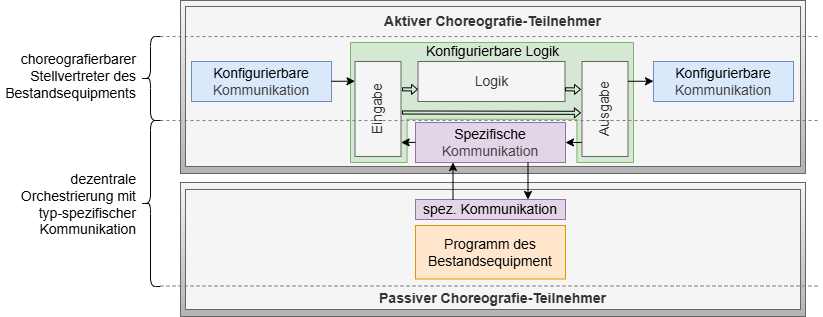

The diagram above was exported from draw.io. Its source (the exported page's mxGraphModel, read from the mxfile embedded in the PNG):
<mxGraphModel dx="61" dy="506" grid="1" gridSize="10" guides="1" tooltips="1" connect="1" arrows="1" fold="1" page="1" pageScale="1" pageWidth="827" pageHeight="1169" math="0" shadow="0">
  <root>
    <mxCell id="0" />
    <mxCell id="1" parent="0" />
    <mxCell id="64" value="" style="rounded=0;whiteSpace=wrap;html=1;fontSize=12;fillColor=#f5f5f5;gradientColor=#b3b3b3;strokeColor=#666666;fontColor=#0A0A0A;fontStyle=1;verticalAlign=top;" vertex="1" parent="1">
      <mxGeometry x="1070" y="542" width="625" height="134" as="geometry" />
    </mxCell>
    <mxCell id="65" value="Passiver Choreografie-Teilnehmer" style="rounded=0;whiteSpace=wrap;html=1;fontSize=14;fillColor=#f5f5f5;gradientColor=none;strokeColor=#666666;fontColor=#333333;fontStyle=1;verticalAlign=bottom;perimeterSpacing=1;strokeWidth=1;" vertex="1" parent="1">
      <mxGeometry x="1075" y="549" width="615" height="120" as="geometry" />
    </mxCell>
    <mxCell id="66" value="" style="rounded=0;whiteSpace=wrap;html=1;fontSize=14;fillColor=#f5f5f5;gradientColor=#b3b3b3;strokeColor=#666666;fontColor=#0A0A0A;fontStyle=1;verticalAlign=middle;" vertex="1" parent="1">
      <mxGeometry x="1070" y="360" width="625" height="173" as="geometry" />
    </mxCell>
    <mxCell id="67" value="Aktiver Choreografie-Teilnehmer" style="rounded=0;whiteSpace=wrap;html=1;fontSize=14;fillColor=#f5f5f5;gradientColor=none;strokeColor=#666666;fontColor=#333333;fontStyle=1;verticalAlign=top;perimeterSpacing=1;strokeWidth=1;" vertex="1" parent="1">
      <mxGeometry x="1075" y="366" width="615" height="160" as="geometry" />
    </mxCell>
    <mxCell id="68" value="" style="verticalLabelPosition=bottom;verticalAlign=middle;html=1;shape=mxgraph.basic.polygon;polyCoords=[[0,1],[0,0],[1,0],[1,1],[0.8,1],[0.8,0.64],[0.2,0.64],[0.2,1]];polyline=0;fillColor=#d5e8d4;strokeColor=#82b366;fontSize=14;" vertex="1" parent="1">
      <mxGeometry x="1240" y="402" width="283" height="120" as="geometry" />
    </mxCell>
    <mxCell id="69" value="Eingabe" style="rounded=0;whiteSpace=wrap;html=1;fillColor=#f5f5f5;strokeColor=#666666;fontColor=#333333;fontSize=14;horizontal=0;verticalAlign=middle;" vertex="1" parent="1">
      <mxGeometry x="1244.5" y="421" width="46" height="95" as="geometry" />
    </mxCell>
    <mxCell id="70" value="Ausgabe" style="rounded=0;whiteSpace=wrap;html=1;fillColor=#f5f5f5;strokeColor=#666666;fontColor=#333333;fontSize=14;horizontal=0;verticalAlign=middle;" vertex="1" parent="1">
      <mxGeometry x="1471.5" y="421" width="46" height="95" as="geometry" />
    </mxCell>
    <mxCell id="71" value="Logik" style="rounded=0;whiteSpace=wrap;html=1;fillColor=#f5f5f5;strokeColor=#666666;fontColor=#333333;fontSize=14;verticalAlign=middle;" vertex="1" parent="1">
      <mxGeometry x="1307.5" y="421" width="147" height="40" as="geometry" />
    </mxCell>
    <mxCell id="72" style="edgeStyle=none;html=1;exitX=1;exitY=0.5;exitDx=0;exitDy=0;fontColor=#000000;strokeColor=#000000;shape=flexArrow;endWidth=5.882352941176471;endSize=1.6705882352941175;width=3.0588235294117645;fontSize=14;verticalAlign=middle;" edge="1" parent="1">
      <mxGeometry relative="1" as="geometry">
        <mxPoint x="1291.5" y="448.8000000000002" as="sourcePoint" />
        <mxPoint x="1307.5" y="448.9200000000001" as="targetPoint" />
      </mxGeometry>
    </mxCell>
    <mxCell id="73" style="edgeStyle=none;html=1;exitX=1;exitY=0.5;exitDx=0;exitDy=0;fontColor=#000000;strokeColor=#000000;shape=flexArrow;endWidth=5.882352941176471;endSize=1.6705882352941175;width=3.0588235294117645;fontSize=14;verticalAlign=middle;" edge="1" parent="1">
      <mxGeometry relative="1" as="geometry">
        <mxPoint x="1454.5" y="448.8000000000002" as="sourcePoint" />
        <mxPoint x="1470.5" y="448.9200000000001" as="targetPoint" />
      </mxGeometry>
    </mxCell>
    <mxCell id="80" style="edgeStyle=none;html=1;exitX=1;exitY=0.5;exitDx=0;exitDy=0;fontColor=#000000;strokeColor=#000000;shape=flexArrow;endWidth=5.882352941176471;endSize=1.6705882352941175;width=3.0588235294117645;entryX=-0.002;entryY=0.177;entryDx=0;entryDy=0;entryPerimeter=0;fontSize=14;verticalAlign=middle;" edge="1" parent="1">
      <mxGeometry relative="1" as="geometry">
        <mxPoint x="1291.5" y="472.0000000000002" as="sourcePoint" />
        <mxPoint x="1470.4080000000004" y="472.3299999999999" as="targetPoint" />
      </mxGeometry>
    </mxCell>
    <mxCell id="84" style="edgeStyle=none;html=1;entryX=1;entryY=0.5;entryDx=0;entryDy=0;fontSize=14;verticalAlign=middle;exitX=-0.005;exitY=0.852;exitDx=0;exitDy=0;exitPerimeter=0;" edge="1" parent="1" target="96" source="70">
      <mxGeometry relative="1" as="geometry">
        <mxPoint x="1500" y="540" as="sourcePoint" />
        <mxPoint x="1543" y="488" as="targetPoint" />
      </mxGeometry>
    </mxCell>
    <mxCell id="85" value="&lt;span style=&quot;color: rgb(0, 0, 0); font-family: Helvetica; font-size: 14px; font-style: normal; font-variant-ligatures: normal; font-variant-caps: normal; letter-spacing: normal; orphans: 2; text-align: center; text-indent: 0px; text-transform: none; widows: 2; word-spacing: 0px; -webkit-text-stroke-width: 0px; text-decoration-thickness: initial; text-decoration-style: initial; text-decoration-color: initial; float: none; display: inline !important;&quot;&gt;Konfigurierbare Logik&lt;/span&gt;" style="text;html=1;strokeColor=none;fillColor=none;align=center;verticalAlign=middle;whiteSpace=wrap;rounded=0;labelBackgroundColor=none;fontStyle=0;fontSize=14;" vertex="1" parent="1">
      <mxGeometry x="1244.5" y="400" width="275" height="21" as="geometry" />
    </mxCell>
    <mxCell id="86" value="&lt;span style=&quot;color: rgb(0, 0, 0);&quot;&gt;Programm des Bestandsequipment&lt;/span&gt;" style="rounded=0;whiteSpace=wrap;html=1;fillColor=#ffe6cc;strokeColor=#d79b00;verticalAlign=middle;fontStyle=0;fontSize=14;" vertex="1" parent="1">
      <mxGeometry x="1305" y="585" width="150" height="53.5" as="geometry" />
    </mxCell>
    <mxCell id="87" value="spez. Kommunikation" style="rounded=0;whiteSpace=wrap;html=1;fillColor=#e1d5e7;strokeColor=#9673a6;verticalAlign=middle;fontStyle=0;fontSize=14;" vertex="1" parent="1">
      <mxGeometry x="1305" y="559" width="150" height="20" as="geometry" />
    </mxCell>
    <mxCell id="88" value="" style="shape=curlyBracket;whiteSpace=wrap;html=1;rounded=1;labelPosition=left;verticalLabelPosition=middle;align=right;verticalAlign=middle;" vertex="1" parent="1">
      <mxGeometry x="1030" y="480" width="20" height="166" as="geometry" />
    </mxCell>
    <mxCell id="89" value="dezentrale Orchestrierung mit typ-spezifischer Kommunikation" style="text;html=1;strokeColor=none;fillColor=none;align=right;verticalAlign=middle;whiteSpace=wrap;rounded=0;labelBackgroundColor=none;fontStyle=0;fontSize=14;" vertex="1" parent="1">
      <mxGeometry x="890" y="549" width="137.5" height="30" as="geometry" />
    </mxCell>
    <mxCell id="90" value="" style="endArrow=none;dashed=1;html=1;exitX=1;exitY=0.015;exitDx=0;exitDy=0;exitPerimeter=0;strokeColor=#808080;" edge="1" parent="1">
      <mxGeometry width="50" height="50" relative="1" as="geometry">
        <mxPoint x="1050" y="396.0250000000001" as="sourcePoint" />
        <mxPoint x="1710" y="396" as="targetPoint" />
      </mxGeometry>
    </mxCell>
    <mxCell id="91" value="" style="endArrow=none;dashed=1;html=1;exitX=1;exitY=0.015;exitDx=0;exitDy=0;exitPerimeter=0;strokeColor=#808080;" edge="1" parent="1">
      <mxGeometry width="50" height="50" relative="1" as="geometry">
        <mxPoint x="1050" y="645.5250000000001" as="sourcePoint" />
        <mxPoint x="1710" y="645.5" as="targetPoint" />
      </mxGeometry>
    </mxCell>
    <mxCell id="92" value="&lt;div&gt;&lt;span style=&quot;color: rgb(0, 0, 0);&quot;&gt;Konfigurierbare&lt;/span&gt;&lt;/div&gt;&lt;div&gt;&lt;span style=&quot;color: rgb(63, 63, 63); background-color: transparent;&quot;&gt;Kommunikation&lt;/span&gt;&lt;/div&gt;" style="rounded=0;whiteSpace=wrap;html=1;fillColor=#dae8fc;strokeColor=#6c8ebf;verticalAlign=middle;fontStyle=0;fontSize=14;" vertex="1" parent="1">
      <mxGeometry x="1081" y="421" width="140" height="40" as="geometry" />
    </mxCell>
    <mxCell id="93" value="&lt;div&gt;&lt;span style=&quot;color: rgb(0, 0, 0);&quot;&gt;Konfigurierbare&lt;/span&gt;&lt;/div&gt;&lt;div&gt;&lt;span style=&quot;color: rgb(63, 63, 63); background-color: transparent;&quot;&gt;Kommunikation&lt;/span&gt;&lt;/div&gt;" style="rounded=0;whiteSpace=wrap;html=1;fillColor=#dae8fc;strokeColor=#6c8ebf;verticalAlign=middle;fontStyle=0;fontSize=14;" vertex="1" parent="1">
      <mxGeometry x="1543" y="421" width="140" height="40" as="geometry" />
    </mxCell>
    <mxCell id="94" style="edgeStyle=none;html=1;exitX=1;exitY=0.5;exitDx=0;exitDy=0;entryX=0;entryY=0.5;entryDx=0;entryDy=0;fontSize=14;verticalAlign=middle;" edge="1" parent="1">
      <mxGeometry relative="1" as="geometry">
        <mxPoint x="1517.5" y="440.76" as="sourcePoint" />
        <mxPoint x="1543" y="440.76" as="targetPoint" />
      </mxGeometry>
    </mxCell>
    <mxCell id="95" style="edgeStyle=none;html=1;exitX=1;exitY=0.5;exitDx=0;exitDy=0;entryX=0;entryY=0.5;entryDx=0;entryDy=0;fontSize=14;verticalAlign=middle;" edge="1" parent="1">
      <mxGeometry relative="1" as="geometry">
        <mxPoint x="1221" y="440.76" as="sourcePoint" />
        <mxPoint x="1244.5" y="440.76" as="targetPoint" />
      </mxGeometry>
    </mxCell>
    <mxCell id="96" value="&lt;div&gt;Spezifische&lt;/div&gt;&lt;div&gt;&lt;span style=&quot;color: rgb(63, 63, 63); background-color: transparent;&quot;&gt;Kommunikation&lt;/span&gt;&lt;/div&gt;" style="rounded=0;whiteSpace=wrap;html=1;fillColor=#e1d5e7;strokeColor=#9673a6;verticalAlign=middle;fontStyle=0;fontSize=14;" vertex="1" parent="1">
      <mxGeometry x="1305" y="482" width="150" height="40" as="geometry" />
    </mxCell>
    <mxCell id="97" style="edgeStyle=none;html=1;entryX=1.003;entryY=0.852;entryDx=0;entryDy=0;fontSize=14;verticalAlign=middle;exitX=-0.005;exitY=0.852;exitDx=0;exitDy=0;exitPerimeter=0;entryPerimeter=0;" edge="1" parent="1" target="69">
      <mxGeometry relative="1" as="geometry">
        <mxPoint x="1305" y="501.89" as="sourcePoint" />
        <mxPoint x="1289" y="501.89" as="targetPoint" />
      </mxGeometry>
    </mxCell>
    <mxCell id="98" style="edgeStyle=none;html=1;entryX=0.75;entryY=0;entryDx=0;entryDy=0;fontSize=14;verticalAlign=middle;exitX=0.75;exitY=1;exitDx=0;exitDy=0;" edge="1" parent="1" source="96" target="87">
      <mxGeometry relative="1" as="geometry">
        <mxPoint x="1481" y="512" as="sourcePoint" />
        <mxPoint x="1465" y="512" as="targetPoint" />
      </mxGeometry>
    </mxCell>
    <mxCell id="99" style="edgeStyle=none;html=1;entryX=0.25;entryY=1;entryDx=0;entryDy=0;fontSize=14;verticalAlign=middle;exitX=0.25;exitY=0;exitDx=0;exitDy=0;" edge="1" parent="1" source="87" target="96">
      <mxGeometry relative="1" as="geometry">
        <mxPoint x="1428" y="532" as="sourcePoint" />
        <mxPoint x="1429" y="569" as="targetPoint" />
      </mxGeometry>
    </mxCell>
    <mxCell id="102" value="" style="endArrow=none;dashed=1;html=1;exitX=1;exitY=0.015;exitDx=0;exitDy=0;exitPerimeter=0;strokeColor=#808080;" edge="1" parent="1">
      <mxGeometry width="50" height="50" relative="1" as="geometry">
        <mxPoint x="1050" y="480.0250000000001" as="sourcePoint" />
        <mxPoint x="1710" y="480" as="targetPoint" />
      </mxGeometry>
    </mxCell>
    <mxCell id="103" value="choreografierbarer Stellvertreter des Bestandsequipments" style="text;html=1;strokeColor=none;fillColor=none;align=right;verticalAlign=middle;whiteSpace=wrap;rounded=0;labelBackgroundColor=none;fontStyle=0;fontSize=14;" vertex="1" parent="1">
      <mxGeometry x="890" y="421" width="137.5" height="30" as="geometry" />
    </mxCell>
    <mxCell id="104" value="" style="shape=curlyBracket;whiteSpace=wrap;html=1;rounded=1;labelPosition=left;verticalLabelPosition=middle;align=right;verticalAlign=middle;" vertex="1" parent="1">
      <mxGeometry x="1030" y="396" width="20" height="84" as="geometry" />
    </mxCell>
  </root>
</mxGraphModel>